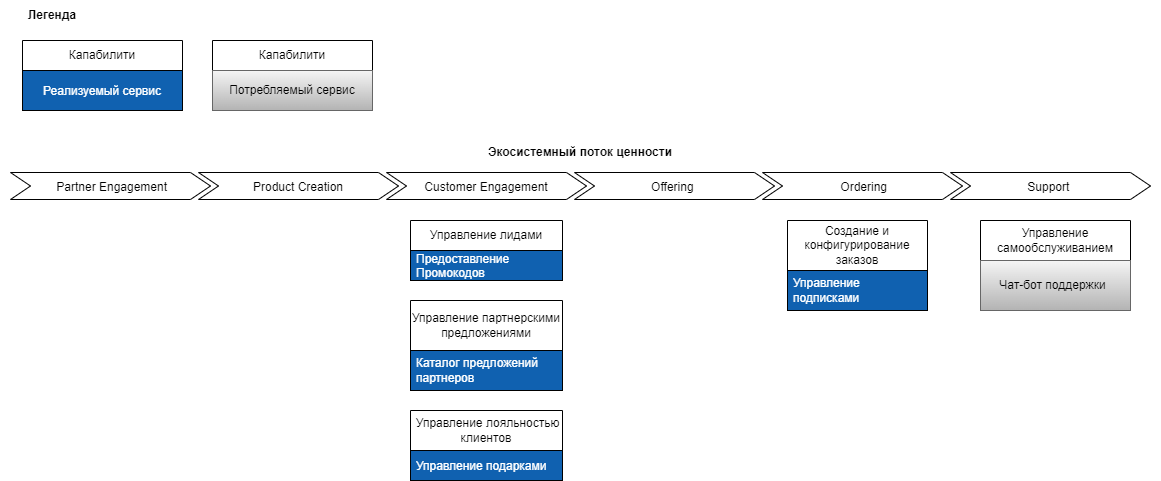

The diagram above was exported from draw.io. Its source (the exported page's mxGraphModel, read from the mxfile embedded in the PNG):
<mxGraphModel dx="754" dy="1676" grid="1" gridSize="10" guides="1" tooltips="1" connect="1" arrows="1" fold="1" page="1" pageScale="1" pageWidth="850" pageHeight="1100" math="0" shadow="0">
  <root>
    <mxCell id="0" />
    <mxCell id="1" parent="0" />
    <mxCell id="3" value="Экосистемный поток ценности" style="swimlane;childLayout=stackLayout;horizontal=1;fillColor=none;horizontalStack=1;resizeParent=1;resizeParentMax=0;resizeLast=0;collapsible=0;strokeColor=none;stackBorder=10;stackSpacing=-12;resizable=1;align=center;points=[];fontColor=#000000;" vertex="1" parent="1">
      <mxGeometry x="378" y="109" width="1160" height="70" as="geometry" />
    </mxCell>
    <mxCell id="4" value=" Partner Engagement" style="shape=step;perimeter=stepPerimeter;fixedSize=1;points=[];" vertex="1" parent="3">
      <mxGeometry x="10" y="33" width="200" height="27" as="geometry" />
    </mxCell>
    <mxCell id="5" value="Product Creation" style="shape=step;perimeter=stepPerimeter;fixedSize=1;points=[];" vertex="1" parent="3">
      <mxGeometry x="198" y="33" width="200" height="27" as="geometry" />
    </mxCell>
    <mxCell id="6" value="Customer Engagement" style="shape=step;perimeter=stepPerimeter;fixedSize=1;points=[];" vertex="1" parent="3">
      <mxGeometry x="386" y="33" width="200" height="27" as="geometry" />
    </mxCell>
    <mxCell id="7" value="Offering " style="shape=step;perimeter=stepPerimeter;fixedSize=1;points=[];" vertex="1" parent="3">
      <mxGeometry x="574" y="33" width="200" height="27" as="geometry" />
    </mxCell>
    <mxCell id="8" value=" Ordering" style="shape=step;perimeter=stepPerimeter;fixedSize=1;points=[];" vertex="1" parent="3">
      <mxGeometry x="762" y="33" width="200" height="27" as="geometry" />
    </mxCell>
    <mxCell id="9" value="Support " style="shape=step;perimeter=stepPerimeter;fixedSize=1;points=[];" vertex="1" parent="3">
      <mxGeometry x="950" y="33" width="200" height="27" as="geometry" />
    </mxCell>
    <mxCell id="10" value=" Управление лояльностью клиентов" style="swimlane;fontStyle=0;childLayout=stackLayout;horizontal=1;startSize=40;horizontalStack=0;resizeParent=1;resizeParentMax=0;resizeLast=0;collapsible=1;marginBottom=0;whiteSpace=wrap;" vertex="1" parent="1">
      <mxGeometry x="788" y="380" width="152" height="70" as="geometry" />
    </mxCell>
    <mxCell id="11" value="Управление подарками" style="text;strokeColor=default;fillColor=#1061B0;align=left;verticalAlign=middle;spacingLeft=4;spacingRight=4;overflow=hidden;points=[[0,0.5],[1,0.5]];portConstraint=eastwest;rotatable=0;fontColor=#ffffff;" vertex="1" parent="10">
      <mxGeometry y="40" width="152" height="30" as="geometry" />
    </mxCell>
    <mxCell id="12" value="Управление лидами" style="swimlane;fontStyle=0;childLayout=stackLayout;horizontal=1;startSize=30;horizontalStack=0;resizeParent=1;resizeParentMax=0;resizeLast=0;collapsible=1;marginBottom=0;whiteSpace=wrap;" vertex="1" parent="1">
      <mxGeometry x="788" y="190" width="152" height="60" as="geometry" />
    </mxCell>
    <mxCell id="13" value="Предоставление &#10;Промокодов" style="text;strokeColor=default;fillColor=#1061B0;align=left;verticalAlign=middle;spacingLeft=4;spacingRight=4;overflow=hidden;points=[[0,0.5],[1,0.5]];portConstraint=eastwest;rotatable=0;fontColor=#ffffff;" vertex="1" parent="12">
      <mxGeometry y="30" width="152" height="30" as="geometry" />
    </mxCell>
    <mxCell id="14" value="Управление партнерскими предложениями" style="swimlane;fontStyle=0;childLayout=stackLayout;horizontal=1;startSize=50;horizontalStack=0;resizeParent=1;resizeParentMax=0;resizeLast=0;collapsible=1;marginBottom=0;whiteSpace=wrap;" vertex="1" parent="1">
      <mxGeometry x="788" y="270" width="152" height="90" as="geometry">
        <mxRectangle x="450" y="280" width="300" height="50" as="alternateBounds" />
      </mxGeometry>
    </mxCell>
    <mxCell id="15" value="Каталог предложений партнеров" style="text;strokeColor=default;fillColor=#1061B0;align=left;verticalAlign=middle;spacingLeft=4;spacingRight=4;overflow=hidden;points=[[0,0.5],[1,0.5]];portConstraint=eastwest;rotatable=0;fontColor=#ffffff;whiteSpace=wrap;" vertex="1" parent="14">
      <mxGeometry y="50" width="152" height="40" as="geometry" />
    </mxCell>
    <mxCell id="16" value="Создание и конфигурирование заказов" style="swimlane;fontStyle=0;childLayout=stackLayout;horizontal=1;startSize=50;horizontalStack=0;resizeParent=1;resizeParentMax=0;resizeLast=0;collapsible=1;marginBottom=0;whiteSpace=wrap;" vertex="1" parent="1">
      <mxGeometry x="1165" y="190" width="140" height="90" as="geometry">
        <mxRectangle x="1165" y="190" width="290" height="50" as="alternateBounds" />
      </mxGeometry>
    </mxCell>
    <mxCell id="17" value="Управление подписками" style="text;strokeColor=default;fillColor=#1061B0;align=left;verticalAlign=middle;spacingLeft=4;spacingRight=4;overflow=hidden;points=[[0,0.5],[1,0.5]];portConstraint=eastwest;rotatable=0;fontColor=#ffffff;whiteSpace=wrap;" vertex="1" parent="16">
      <mxGeometry y="50" width="140" height="40" as="geometry" />
    </mxCell>
    <mxCell id="18" value="Управление самообслуживанием" style="swimlane;fontStyle=0;childLayout=stackLayout;horizontal=1;startSize=40;horizontalStack=0;resizeParent=1;resizeParentMax=0;resizeLast=0;collapsible=1;marginBottom=0;whiteSpace=wrap;" vertex="1" parent="1">
      <mxGeometry x="1358" y="190" width="150" height="90" as="geometry">
        <mxRectangle x="1358" y="190" width="380" height="40" as="alternateBounds" />
      </mxGeometry>
    </mxCell>
    <mxCell id="19" value="    Чат-бот поддержки" style="text;strokeColor=#666666;fillColor=#f5f5f5;align=left;verticalAlign=middle;spacingLeft=4;spacingRight=4;overflow=hidden;points=[[0,0.5],[1,0.5]];portConstraint=eastwest;rotatable=0;whiteSpace=wrap;gradientColor=#b3b3b3;" vertex="1" parent="18">
      <mxGeometry y="40" width="150" height="50" as="geometry" />
    </mxCell>
    <mxCell id="20" value="Легенда" style="text;html=1;strokeColor=none;fillColor=none;align=center;verticalAlign=middle;whiteSpace=wrap;rounded=0;fontStyle=1" vertex="1" parent="1">
      <mxGeometry x="400" y="-30" width="60" height="30" as="geometry" />
    </mxCell>
    <mxCell id="21" value="Капабилити" style="swimlane;fontStyle=0;childLayout=stackLayout;horizontal=1;startSize=30;horizontalStack=0;resizeParent=1;resizeParentMax=0;resizeLast=0;collapsible=1;marginBottom=0;whiteSpace=wrap;align=center;" vertex="1" parent="1">
      <mxGeometry x="590" y="10" width="160" height="70" as="geometry">
        <mxRectangle x="1200" y="360" width="380" height="40" as="alternateBounds" />
      </mxGeometry>
    </mxCell>
    <mxCell id="22" value="Потребляемый сервис" style="text;strokeColor=#666666;fillColor=#f5f5f5;align=center;verticalAlign=middle;spacingLeft=4;spacingRight=4;overflow=hidden;points=[[0,0.5],[1,0.5]];portConstraint=eastwest;rotatable=0;whiteSpace=wrap;gradientColor=#b3b3b3;" vertex="1" parent="21">
      <mxGeometry y="30" width="160" height="40" as="geometry" />
    </mxCell>
    <mxCell id="23" value="Капабилити" style="swimlane;fontStyle=0;childLayout=stackLayout;horizontal=1;startSize=30;horizontalStack=0;resizeParent=1;resizeParentMax=0;resizeLast=0;collapsible=1;marginBottom=0;whiteSpace=wrap;" vertex="1" parent="1">
      <mxGeometry x="400" y="10" width="160" height="70" as="geometry">
        <mxRectangle x="590" y="190" width="290" height="50" as="alternateBounds" />
      </mxGeometry>
    </mxCell>
    <mxCell id="24" value="Реализуемый сервис" style="text;strokeColor=default;fillColor=#1061B0;align=center;verticalAlign=middle;spacingLeft=4;spacingRight=4;overflow=hidden;points=[[0,0.5],[1,0.5]];portConstraint=eastwest;rotatable=0;fontColor=#ffffff;" vertex="1" parent="23">
      <mxGeometry y="30" width="160" height="40" as="geometry" />
    </mxCell>
  </root>
</mxGraphModel>